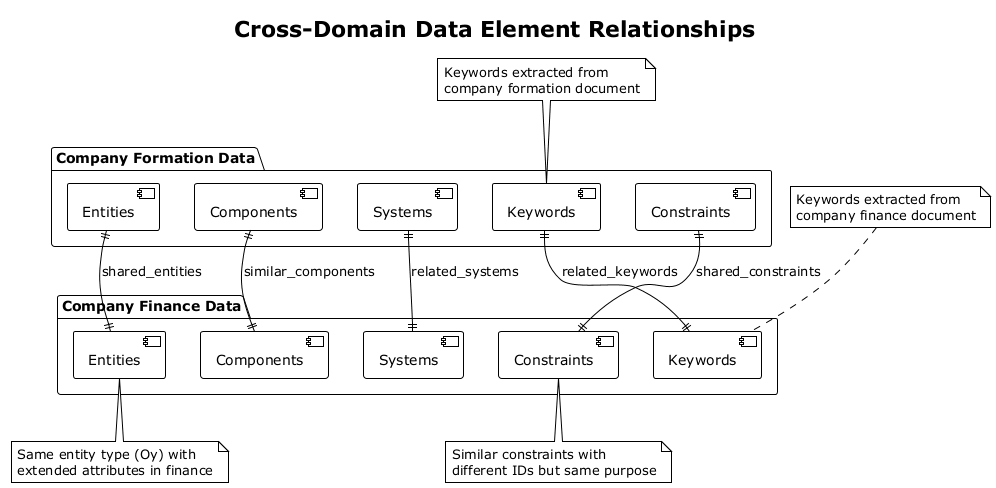

The diagram above was rendered by PlantUML. Its source (embedded in the PNG):
@startuml
!theme plain
title Cross-Domain Data Element Relationships

package "Company Formation Data" {
  component "Keywords" as FK
  component "Entities" as FE
  component "Components" as FC
  component "Systems" as FS
  component "Constraints" as FCN
}

package "Company Finance Data" {
  component "Keywords" as SK
  component "Entities" as SE
  component "Components" as SC
  component "Systems" as SS
  component "Constraints" as SCN
}

FK ||--|| SK : "related_keywords"
FE ||--|| SE : "shared_entities"
FC ||--|| SC : "similar_components"
FS ||--|| SS : "related_systems"
FCN ||--|| SCN : "shared_constraints"

note top of FK
  Keywords extracted from
  company formation document
end note

note top of SK
  Keywords extracted from
  company finance document
end note

note bottom of SE
  Same entity type (Oy) with
  extended attributes in finance
end note

note bottom of SCN
  Similar constraints with
  different IDs but same purpose
end note

@enduml